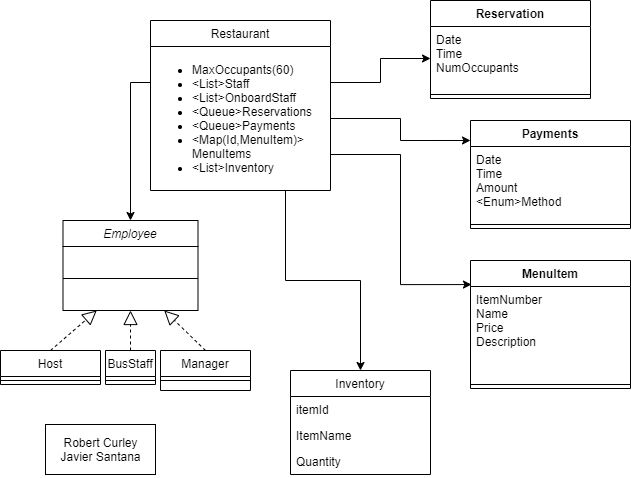

The diagram above was exported from draw.io. Its source (the exported page's mxGraphModel, read from the mxfile embedded in the PNG):
<mxGraphModel dx="1422" dy="794" grid="1" gridSize="10" guides="1" tooltips="1" connect="1" arrows="1" fold="1" page="1" pageScale="1" pageWidth="827" pageHeight="1169" math="0" shadow="0">
  <root>
    <mxCell id="WIyWlLk6GJQsqaUBKTNV-0" />
    <mxCell id="WIyWlLk6GJQsqaUBKTNV-1" parent="WIyWlLk6GJQsqaUBKTNV-0" />
    <mxCell id="3CLDNjGwFwGvEHQ5t2Q8-1" value="" style="endArrow=block;dashed=1;endFill=0;endSize=12;html=1;exitX=0.5;exitY=0;exitDx=0;exitDy=0;" edge="1" parent="WIyWlLk6GJQsqaUBKTNV-1" source="zkfFHV4jXpPFQw0GAbJ--13">
      <mxGeometry width="160" relative="1" as="geometry">
        <mxPoint x="110" y="380" as="sourcePoint" />
        <mxPoint x="140" y="330" as="targetPoint" />
      </mxGeometry>
    </mxCell>
    <mxCell id="3CLDNjGwFwGvEHQ5t2Q8-2" value="" style="endArrow=block;dashed=1;endFill=0;endSize=12;html=1;exitX=0.5;exitY=0;exitDx=0;exitDy=0;entryX=0.25;entryY=1;entryDx=0;entryDy=0;" edge="1" parent="WIyWlLk6GJQsqaUBKTNV-1" source="zkfFHV4jXpPFQw0GAbJ--6" target="zkfFHV4jXpPFQw0GAbJ--0">
      <mxGeometry width="160" relative="1" as="geometry">
        <mxPoint x="-50" y="420" as="sourcePoint" />
        <mxPoint x="130" y="290" as="targetPoint" />
      </mxGeometry>
    </mxCell>
    <mxCell id="3CLDNjGwFwGvEHQ5t2Q8-3" value="" style="endArrow=block;dashed=1;endFill=0;endSize=12;html=1;exitX=0.5;exitY=0;exitDx=0;exitDy=0;entryX=0.75;entryY=1;entryDx=0;entryDy=0;" edge="1" parent="WIyWlLk6GJQsqaUBKTNV-1" source="zkfFHV4jXpPFQw0GAbJ--17" target="zkfFHV4jXpPFQw0GAbJ--0">
      <mxGeometry width="160" relative="1" as="geometry">
        <mxPoint x="160" y="460" as="sourcePoint" />
        <mxPoint x="150" y="290" as="targetPoint" />
      </mxGeometry>
    </mxCell>
    <mxCell id="3CLDNjGwFwGvEHQ5t2Q8-4" value="Restaurant" style="swimlane;fontStyle=0;childLayout=stackLayout;horizontal=1;startSize=26;fillColor=none;horizontalStack=0;resizeParent=1;resizeParentMax=0;resizeLast=0;collapsible=1;marginBottom=0;" vertex="1" parent="WIyWlLk6GJQsqaUBKTNV-1">
      <mxGeometry x="160" y="40" width="180" height="170" as="geometry" />
    </mxCell>
    <mxCell id="3CLDNjGwFwGvEHQ5t2Q8-11" value="&lt;ul&gt;&lt;li&gt;MaxOccupants(60)&lt;/li&gt;&lt;li&gt;&amp;lt;List&amp;gt;Staff&lt;/li&gt;&lt;li&gt;&amp;lt;List&amp;gt;OnboardStaff&lt;/li&gt;&lt;li&gt;&amp;lt;Queue&amp;gt;Reservations&lt;/li&gt;&lt;li&gt;&amp;lt;Queue&amp;gt;Payments&lt;/li&gt;&lt;li&gt;&amp;lt;Map(Id,MenuItem)&amp;gt; MenuItems&lt;/li&gt;&lt;li&gt;&amp;lt;List&amp;gt;Inventory&lt;/li&gt;&lt;/ul&gt;" style="text;strokeColor=none;fillColor=none;html=1;whiteSpace=wrap;verticalAlign=middle;overflow=hidden;" vertex="1" parent="3CLDNjGwFwGvEHQ5t2Q8-4">
      <mxGeometry y="26" width="180" height="144" as="geometry" />
    </mxCell>
    <mxCell id="3CLDNjGwFwGvEHQ5t2Q8-12" style="edgeStyle=orthogonalEdgeStyle;rounded=0;orthogonalLoop=1;jettySize=auto;html=1;exitX=0;exitY=0.25;exitDx=0;exitDy=0;entryX=0.5;entryY=0;entryDx=0;entryDy=0;" edge="1" parent="WIyWlLk6GJQsqaUBKTNV-1" source="3CLDNjGwFwGvEHQ5t2Q8-11" target="zkfFHV4jXpPFQw0GAbJ--0">
      <mxGeometry relative="1" as="geometry">
        <mxPoint x="80" y="340" as="targetPoint" />
      </mxGeometry>
    </mxCell>
    <mxCell id="zkfFHV4jXpPFQw0GAbJ--13" value="BusStaff" style="swimlane;fontStyle=0;align=center;verticalAlign=top;childLayout=stackLayout;horizontal=1;startSize=26;horizontalStack=0;resizeParent=1;resizeLast=0;collapsible=1;marginBottom=0;rounded=0;shadow=0;strokeWidth=1;" parent="WIyWlLk6GJQsqaUBKTNV-1" vertex="1">
      <mxGeometry x="115" y="370" width="50" height="34" as="geometry">
        <mxRectangle x="340" y="380" width="170" height="26" as="alternateBounds" />
      </mxGeometry>
    </mxCell>
    <mxCell id="zkfFHV4jXpPFQw0GAbJ--15" value="" style="line;html=1;strokeWidth=1;align=left;verticalAlign=middle;spacingTop=-1;spacingLeft=3;spacingRight=3;rotatable=0;labelPosition=right;points=[];portConstraint=eastwest;" parent="zkfFHV4jXpPFQw0GAbJ--13" vertex="1">
      <mxGeometry y="26" width="50" height="8" as="geometry" />
    </mxCell>
    <mxCell id="zkfFHV4jXpPFQw0GAbJ--17" value="Manager" style="swimlane;fontStyle=0;align=center;verticalAlign=top;childLayout=stackLayout;horizontal=1;startSize=26;horizontalStack=0;resizeParent=1;resizeLast=0;collapsible=1;marginBottom=0;rounded=0;shadow=0;strokeWidth=1;" parent="WIyWlLk6GJQsqaUBKTNV-1" vertex="1">
      <mxGeometry x="170" y="370" width="90" height="40" as="geometry">
        <mxRectangle x="550" y="140" width="160" height="26" as="alternateBounds" />
      </mxGeometry>
    </mxCell>
    <mxCell id="zkfFHV4jXpPFQw0GAbJ--23" value="" style="line;html=1;strokeWidth=1;align=left;verticalAlign=middle;spacingTop=-1;spacingLeft=3;spacingRight=3;rotatable=0;labelPosition=right;points=[];portConstraint=eastwest;" parent="zkfFHV4jXpPFQw0GAbJ--17" vertex="1">
      <mxGeometry y="26" width="90" height="8" as="geometry" />
    </mxCell>
    <mxCell id="zkfFHV4jXpPFQw0GAbJ--6" value="Host" style="swimlane;fontStyle=0;align=center;verticalAlign=top;childLayout=stackLayout;horizontal=1;startSize=26;horizontalStack=0;resizeParent=1;resizeLast=0;collapsible=1;marginBottom=0;rounded=0;shadow=0;strokeWidth=1;" parent="WIyWlLk6GJQsqaUBKTNV-1" vertex="1">
      <mxGeometry x="10" y="370" width="100" height="34" as="geometry">
        <mxRectangle x="130" y="380" width="160" height="26" as="alternateBounds" />
      </mxGeometry>
    </mxCell>
    <mxCell id="zkfFHV4jXpPFQw0GAbJ--9" value="" style="line;html=1;strokeWidth=1;align=left;verticalAlign=middle;spacingTop=-1;spacingLeft=3;spacingRight=3;rotatable=0;labelPosition=right;points=[];portConstraint=eastwest;" parent="zkfFHV4jXpPFQw0GAbJ--6" vertex="1">
      <mxGeometry y="26" width="100" height="8" as="geometry" />
    </mxCell>
    <mxCell id="zkfFHV4jXpPFQw0GAbJ--0" value="Employee" style="swimlane;fontStyle=2;align=center;verticalAlign=top;childLayout=stackLayout;horizontal=1;startSize=26;horizontalStack=0;resizeParent=1;resizeLast=0;collapsible=1;marginBottom=0;rounded=0;shadow=0;strokeWidth=1;" parent="WIyWlLk6GJQsqaUBKTNV-1" vertex="1">
      <mxGeometry x="72.5" y="240" width="135" height="90" as="geometry">
        <mxRectangle x="230" y="140" width="160" height="26" as="alternateBounds" />
      </mxGeometry>
    </mxCell>
    <mxCell id="zkfFHV4jXpPFQw0GAbJ--4" value="" style="line;html=1;strokeWidth=1;align=left;verticalAlign=middle;spacingTop=-1;spacingLeft=3;spacingRight=3;rotatable=0;labelPosition=right;points=[];portConstraint=eastwest;" parent="zkfFHV4jXpPFQw0GAbJ--0" vertex="1">
      <mxGeometry y="26" width="135" height="64" as="geometry" />
    </mxCell>
    <mxCell id="3CLDNjGwFwGvEHQ5t2Q8-17" style="edgeStyle=orthogonalEdgeStyle;rounded=0;orthogonalLoop=1;jettySize=auto;html=1;exitX=1;exitY=0.25;exitDx=0;exitDy=0;entryX=0;entryY=0.5;entryDx=0;entryDy=0;" edge="1" parent="WIyWlLk6GJQsqaUBKTNV-1" source="3CLDNjGwFwGvEHQ5t2Q8-11" target="3CLDNjGwFwGvEHQ5t2Q8-14">
      <mxGeometry relative="1" as="geometry" />
    </mxCell>
    <mxCell id="3CLDNjGwFwGvEHQ5t2Q8-13" value="Reservation" style="swimlane;fontStyle=1;align=center;verticalAlign=top;childLayout=stackLayout;horizontal=1;startSize=26;horizontalStack=0;resizeParent=1;resizeParentMax=0;resizeLast=0;collapsible=1;marginBottom=0;" vertex="1" parent="WIyWlLk6GJQsqaUBKTNV-1">
      <mxGeometry x="440" y="20" width="160" height="98" as="geometry" />
    </mxCell>
    <mxCell id="3CLDNjGwFwGvEHQ5t2Q8-14" value="Date&#10;Time&#10;NumOccupants" style="text;strokeColor=none;fillColor=none;align=left;verticalAlign=top;spacingLeft=4;spacingRight=4;overflow=hidden;rotatable=0;points=[[0,0.5],[1,0.5]];portConstraint=eastwest;" vertex="1" parent="3CLDNjGwFwGvEHQ5t2Q8-13">
      <mxGeometry y="26" width="160" height="64" as="geometry" />
    </mxCell>
    <mxCell id="3CLDNjGwFwGvEHQ5t2Q8-15" value="" style="line;strokeWidth=1;fillColor=none;align=left;verticalAlign=middle;spacingTop=-1;spacingLeft=3;spacingRight=3;rotatable=0;labelPosition=right;points=[];portConstraint=eastwest;" vertex="1" parent="3CLDNjGwFwGvEHQ5t2Q8-13">
      <mxGeometry y="90" width="160" height="8" as="geometry" />
    </mxCell>
    <mxCell id="3CLDNjGwFwGvEHQ5t2Q8-18" value="Payments" style="swimlane;fontStyle=1;align=center;verticalAlign=top;childLayout=stackLayout;horizontal=1;startSize=26;horizontalStack=0;resizeParent=1;resizeParentMax=0;resizeLast=0;collapsible=1;marginBottom=0;" vertex="1" parent="WIyWlLk6GJQsqaUBKTNV-1">
      <mxGeometry x="480" y="140" width="160" height="108" as="geometry" />
    </mxCell>
    <mxCell id="3CLDNjGwFwGvEHQ5t2Q8-19" value="Date&#10;Time&#10;Amount&#10;&lt;Enum&gt;Method" style="text;strokeColor=none;fillColor=none;align=left;verticalAlign=top;spacingLeft=4;spacingRight=4;overflow=hidden;rotatable=0;points=[[0,0.5],[1,0.5]];portConstraint=eastwest;" vertex="1" parent="3CLDNjGwFwGvEHQ5t2Q8-18">
      <mxGeometry y="26" width="160" height="74" as="geometry" />
    </mxCell>
    <mxCell id="3CLDNjGwFwGvEHQ5t2Q8-20" value="" style="line;strokeWidth=1;fillColor=none;align=left;verticalAlign=middle;spacingTop=-1;spacingLeft=3;spacingRight=3;rotatable=0;labelPosition=right;points=[];portConstraint=eastwest;" vertex="1" parent="3CLDNjGwFwGvEHQ5t2Q8-18">
      <mxGeometry y="100" width="160" height="8" as="geometry" />
    </mxCell>
    <mxCell id="3CLDNjGwFwGvEHQ5t2Q8-22" value="MenuItem" style="swimlane;fontStyle=1;align=center;verticalAlign=top;childLayout=stackLayout;horizontal=1;startSize=26;horizontalStack=0;resizeParent=1;resizeParentMax=0;resizeLast=0;collapsible=1;marginBottom=0;" vertex="1" parent="WIyWlLk6GJQsqaUBKTNV-1">
      <mxGeometry x="480" y="280" width="160" height="128" as="geometry" />
    </mxCell>
    <mxCell id="3CLDNjGwFwGvEHQ5t2Q8-23" value="ItemNumber&#10;Name&#10;Price&#10;Description" style="text;strokeColor=none;fillColor=none;align=left;verticalAlign=top;spacingLeft=4;spacingRight=4;overflow=hidden;rotatable=0;points=[[0,0.5],[1,0.5]];portConstraint=eastwest;" vertex="1" parent="3CLDNjGwFwGvEHQ5t2Q8-22">
      <mxGeometry y="26" width="160" height="94" as="geometry" />
    </mxCell>
    <mxCell id="3CLDNjGwFwGvEHQ5t2Q8-24" value="" style="line;strokeWidth=1;fillColor=none;align=left;verticalAlign=middle;spacingTop=-1;spacingLeft=3;spacingRight=3;rotatable=0;labelPosition=right;points=[];portConstraint=eastwest;" vertex="1" parent="3CLDNjGwFwGvEHQ5t2Q8-22">
      <mxGeometry y="120" width="160" height="8" as="geometry" />
    </mxCell>
    <mxCell id="3CLDNjGwFwGvEHQ5t2Q8-30" style="edgeStyle=orthogonalEdgeStyle;rounded=0;orthogonalLoop=1;jettySize=auto;html=1;exitX=1;exitY=0.5;exitDx=0;exitDy=0;entryX=0;entryY=0.185;entryDx=0;entryDy=0;entryPerimeter=0;" edge="1" parent="WIyWlLk6GJQsqaUBKTNV-1" source="3CLDNjGwFwGvEHQ5t2Q8-11" target="3CLDNjGwFwGvEHQ5t2Q8-18">
      <mxGeometry relative="1" as="geometry" />
    </mxCell>
    <mxCell id="3CLDNjGwFwGvEHQ5t2Q8-31" style="edgeStyle=orthogonalEdgeStyle;rounded=0;orthogonalLoop=1;jettySize=auto;html=1;exitX=1;exitY=0.75;exitDx=0;exitDy=0;entryX=0.006;entryY=0.188;entryDx=0;entryDy=0;entryPerimeter=0;" edge="1" parent="WIyWlLk6GJQsqaUBKTNV-1" source="3CLDNjGwFwGvEHQ5t2Q8-11" target="3CLDNjGwFwGvEHQ5t2Q8-22">
      <mxGeometry relative="1" as="geometry" />
    </mxCell>
    <mxCell id="3CLDNjGwFwGvEHQ5t2Q8-26" value="Inventory" style="swimlane;fontStyle=0;childLayout=stackLayout;horizontal=1;startSize=26;fillColor=none;horizontalStack=0;resizeParent=1;resizeParentMax=0;resizeLast=0;collapsible=1;marginBottom=0;" vertex="1" parent="WIyWlLk6GJQsqaUBKTNV-1">
      <mxGeometry x="300" y="390" width="140" height="104" as="geometry" />
    </mxCell>
    <mxCell id="3CLDNjGwFwGvEHQ5t2Q8-27" value="itemId" style="text;strokeColor=none;fillColor=none;align=left;verticalAlign=top;spacingLeft=4;spacingRight=4;overflow=hidden;rotatable=0;points=[[0,0.5],[1,0.5]];portConstraint=eastwest;" vertex="1" parent="3CLDNjGwFwGvEHQ5t2Q8-26">
      <mxGeometry y="26" width="140" height="26" as="geometry" />
    </mxCell>
    <mxCell id="3CLDNjGwFwGvEHQ5t2Q8-28" value="ItemName" style="text;strokeColor=none;fillColor=none;align=left;verticalAlign=top;spacingLeft=4;spacingRight=4;overflow=hidden;rotatable=0;points=[[0,0.5],[1,0.5]];portConstraint=eastwest;" vertex="1" parent="3CLDNjGwFwGvEHQ5t2Q8-26">
      <mxGeometry y="52" width="140" height="26" as="geometry" />
    </mxCell>
    <mxCell id="3CLDNjGwFwGvEHQ5t2Q8-29" value="Quantity" style="text;strokeColor=none;fillColor=none;align=left;verticalAlign=top;spacingLeft=4;spacingRight=4;overflow=hidden;rotatable=0;points=[[0,0.5],[1,0.5]];portConstraint=eastwest;" vertex="1" parent="3CLDNjGwFwGvEHQ5t2Q8-26">
      <mxGeometry y="78" width="140" height="26" as="geometry" />
    </mxCell>
    <mxCell id="3CLDNjGwFwGvEHQ5t2Q8-32" style="edgeStyle=orthogonalEdgeStyle;rounded=0;orthogonalLoop=1;jettySize=auto;html=1;exitX=0.75;exitY=1;exitDx=0;exitDy=0;entryX=0.5;entryY=0;entryDx=0;entryDy=0;" edge="1" parent="WIyWlLk6GJQsqaUBKTNV-1" source="3CLDNjGwFwGvEHQ5t2Q8-11" target="3CLDNjGwFwGvEHQ5t2Q8-26">
      <mxGeometry relative="1" as="geometry" />
    </mxCell>
    <mxCell id="3CLDNjGwFwGvEHQ5t2Q8-33" value="Robert Curley&lt;br&gt;Javier Santana" style="html=1;" vertex="1" parent="WIyWlLk6GJQsqaUBKTNV-1">
      <mxGeometry x="55" y="444" width="110" height="50" as="geometry" />
    </mxCell>
  </root>
</mxGraphModel>